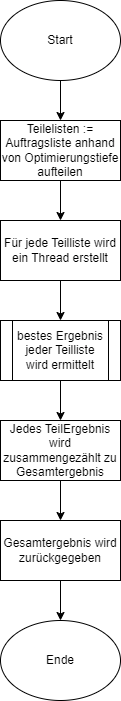

The diagram above was exported from draw.io. Its source (the exported page's mxGraphModel, read from the mxfile embedded in the PNG):
<mxGraphModel dx="1315" dy="680" grid="1" gridSize="10" guides="1" tooltips="1" connect="1" arrows="1" fold="1" page="1" pageScale="1" pageWidth="827" pageHeight="1169" math="0" shadow="0">
  <root>
    <mxCell id="0" />
    <mxCell id="1" parent="0" />
    <mxCell id="9S7OQLD8DSVRo9_m8B-p-1" value="Start" style="ellipse;whiteSpace=wrap;html=1;" vertex="1" parent="1">
      <mxGeometry x="354" y="40" width="120" height="80" as="geometry" />
    </mxCell>
    <mxCell id="9S7OQLD8DSVRo9_m8B-p-2" value="Teilelisten := Auftragsliste anhand von Optimierungstiefe&lt;div&gt;aufteilen&lt;/div&gt;" style="rounded=0;whiteSpace=wrap;html=1;" vertex="1" parent="1">
      <mxGeometry x="354" y="160" width="120" height="60" as="geometry" />
    </mxCell>
    <mxCell id="9S7OQLD8DSVRo9_m8B-p-4" value="Für jede Teilliste wird ein Thread erstellt" style="rounded=0;whiteSpace=wrap;html=1;" vertex="1" parent="1">
      <mxGeometry x="354" y="260" width="120" height="60" as="geometry" />
    </mxCell>
    <mxCell id="9S7OQLD8DSVRo9_m8B-p-5" value="bestes Ergebnis&lt;div&gt;jeder Teilliste wird ermittelt&lt;/div&gt;" style="shape=process;whiteSpace=wrap;html=1;backgroundOutline=1;" vertex="1" parent="1">
      <mxGeometry x="354" y="360" width="120" height="60" as="geometry" />
    </mxCell>
    <mxCell id="9S7OQLD8DSVRo9_m8B-p-6" value="Jedes TeilErgebnis wird zusammengezählt zu Gesamtergebnis" style="rounded=0;whiteSpace=wrap;html=1;" vertex="1" parent="1">
      <mxGeometry x="354" y="460" width="120" height="60" as="geometry" />
    </mxCell>
    <mxCell id="9S7OQLD8DSVRo9_m8B-p-7" value="Gesamtergebnis wird zurückgegeben" style="rounded=0;whiteSpace=wrap;html=1;" vertex="1" parent="1">
      <mxGeometry x="354" y="560" width="120" height="60" as="geometry" />
    </mxCell>
    <mxCell id="9S7OQLD8DSVRo9_m8B-p-8" value="Ende" style="ellipse;whiteSpace=wrap;html=1;" vertex="1" parent="1">
      <mxGeometry x="354" y="660" width="120" height="80" as="geometry" />
    </mxCell>
    <mxCell id="9S7OQLD8DSVRo9_m8B-p-9" value="" style="endArrow=classic;html=1;rounded=0;exitX=0.5;exitY=1;exitDx=0;exitDy=0;" edge="1" parent="1" source="9S7OQLD8DSVRo9_m8B-p-7" target="9S7OQLD8DSVRo9_m8B-p-8">
      <mxGeometry width="50" height="50" relative="1" as="geometry">
        <mxPoint x="400" y="590" as="sourcePoint" />
        <mxPoint x="450" y="540" as="targetPoint" />
      </mxGeometry>
    </mxCell>
    <mxCell id="9S7OQLD8DSVRo9_m8B-p-10" value="" style="endArrow=classic;html=1;rounded=0;exitX=0.5;exitY=1;exitDx=0;exitDy=0;entryX=0.5;entryY=0;entryDx=0;entryDy=0;" edge="1" parent="1" source="9S7OQLD8DSVRo9_m8B-p-1" target="9S7OQLD8DSVRo9_m8B-p-2">
      <mxGeometry width="50" height="50" relative="1" as="geometry">
        <mxPoint x="510" y="150" as="sourcePoint" />
        <mxPoint x="560" y="100" as="targetPoint" />
      </mxGeometry>
    </mxCell>
    <mxCell id="9S7OQLD8DSVRo9_m8B-p-11" value="" style="endArrow=classic;html=1;rounded=0;exitX=0.5;exitY=1;exitDx=0;exitDy=0;entryX=0.5;entryY=0;entryDx=0;entryDy=0;" edge="1" parent="1" source="9S7OQLD8DSVRo9_m8B-p-2" target="9S7OQLD8DSVRo9_m8B-p-4">
      <mxGeometry width="50" height="50" relative="1" as="geometry">
        <mxPoint x="520" y="230" as="sourcePoint" />
        <mxPoint x="570" y="180" as="targetPoint" />
      </mxGeometry>
    </mxCell>
    <mxCell id="9S7OQLD8DSVRo9_m8B-p-12" value="" style="endArrow=classic;html=1;rounded=0;exitX=0.5;exitY=1;exitDx=0;exitDy=0;entryX=0.5;entryY=0;entryDx=0;entryDy=0;" edge="1" parent="1" source="9S7OQLD8DSVRo9_m8B-p-4" target="9S7OQLD8DSVRo9_m8B-p-5">
      <mxGeometry width="50" height="50" relative="1" as="geometry">
        <mxPoint x="430" y="360" as="sourcePoint" />
        <mxPoint x="480" y="310" as="targetPoint" />
      </mxGeometry>
    </mxCell>
    <mxCell id="9S7OQLD8DSVRo9_m8B-p-13" value="" style="endArrow=classic;html=1;rounded=0;exitX=0.5;exitY=1;exitDx=0;exitDy=0;entryX=0.5;entryY=0;entryDx=0;entryDy=0;" edge="1" parent="1" source="9S7OQLD8DSVRo9_m8B-p-5" target="9S7OQLD8DSVRo9_m8B-p-6">
      <mxGeometry width="50" height="50" relative="1" as="geometry">
        <mxPoint x="410" y="520" as="sourcePoint" />
        <mxPoint x="460" y="470" as="targetPoint" />
      </mxGeometry>
    </mxCell>
    <mxCell id="9S7OQLD8DSVRo9_m8B-p-14" value="" style="endArrow=classic;html=1;rounded=0;exitX=0.5;exitY=1;exitDx=0;exitDy=0;entryX=0.5;entryY=0;entryDx=0;entryDy=0;" edge="1" parent="1" source="9S7OQLD8DSVRo9_m8B-p-6" target="9S7OQLD8DSVRo9_m8B-p-7">
      <mxGeometry width="50" height="50" relative="1" as="geometry">
        <mxPoint x="410" y="520" as="sourcePoint" />
        <mxPoint x="460" y="470" as="targetPoint" />
      </mxGeometry>
    </mxCell>
  </root>
</mxGraphModel>